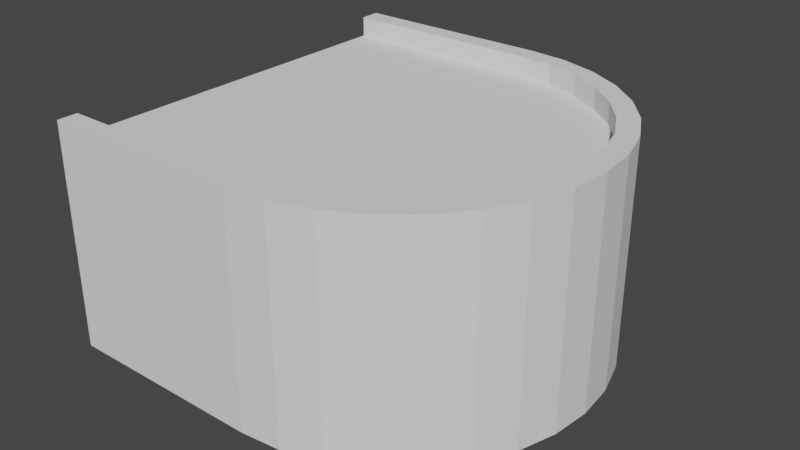 # Source: start_finish.blend  (saved by Blender 2.93.21; exported with 4.5.12 LTS)
import bpy
from mathutils import Matrix  # noqa: F401  (used for matrix-valued properties, if any)

bpy.ops.wm.read_factory_settings(use_empty=True)
scene = bpy.context.scene
scene.name = 'Scene'

# ---- collections
col_collection = bpy.data.collections.new('Collection'); scene.collection.children.link(col_collection)

# ---- world
world_world = bpy.data.worlds.new('World'); scene.world = world_world
world_world.use_nodes = True; world_world.node_tree.nodes.clear()
_N = world_world.node_tree.nodes; _L = world_world.node_tree.links
n0 = _N.new('ShaderNodeOutputWorld'); n0.name = 'World Output'; n0.location = (300, 300)
n1 = _N.new('ShaderNodeBackground'); n1.name = 'Background'; n1.location = (10, 300)
n1.inputs[0].default_value = (0.05088, 0.05088, 0.05088, 1.0)
_L.new(n1.outputs[0], n0.inputs[0])
n0.is_active_output = True
world_world.color = (0.05088, 0.05088, 0.05088)
world_world.use_sun_shadow = False
world_world.sun_shadow_jitter_overblur = 0.0

# ---- meshes
me_circle = bpy.data.meshes.new('Circle')
me_circle.from_pydata([(0.0, 1.0, 0.0), (8.742e-08, -1.0, 0.0), (0.1951, -0.9808, 0.0), (0.3827, -0.9239, 0.0), (0.5556, -0.8315, 0.0), (0.7071, -0.7071, 0.0), (0.8315, -0.5556, 0.0), (0.9239, -0.3827, 0.0), (0.9808, -0.1951, 0.0), (1.0, 1.192e-08, 0.0), (0.9808, 0.1951, 0.0), (0.9239, 0.3827, 0.0), (0.8315, 0.5556, 0.0), (0.7071, 0.7071, 0.0), (0.5556, 0.8315, 0.0), (0.3827, 0.9239, 0.0), (0.1951, 0.9808, 0.0), (4.371e-08, 0.0, 0.0), (0.1951, 0.0, 0.0), (0.3827, 0.0, 0.0), (0.5556, 0.0, 0.0), (0.7071, -5.96e-08, 0.0), (0.8315, -1.788e-07, 0.0), (0.9239, 0.0, 0.0), (-1.0, 1.0, 0.0), (-1.0, -1.0, 0.0), (-1.0, 0.0, 0.0), (4.371e-08, 0.0, 1.0), (8.742e-08, -1.0, 1.0), (0.1755, -0.8822, 1.0), (0.3442, -0.831, 1.0), (0.4997, -0.7479, 1.0), (0.6361, -0.6361, 1.0), (0.7479, -0.4997, 1.0), (0.831, -0.3442, 1.0), (0.8822, -0.1755, 1.0), (0.8995, 1.192e-08, 1.0), (0.8822, 0.1755, 1.0), (0.831, 0.3442, 1.0), (0.7479, 0.4997, 1.0), (0.6361, 0.6361, 1.0), (0.4997, 0.7479, 1.0), (0.3442, 0.831, 1.0), (0.1755, 0.8822, 1.0), (-0.004913, 0.9, 1.0), (0.1951, 0.0, 1.0), (0.3827, 0.0, 1.0), (0.5556, 0.0, 1.0), (0.7071, -5.96e-08, 1.0), (0.8315, -1.788e-07, 1.0), (-0.9, 2.98e-09, 1.0), (-0.9, -0.9, 1.0), (-0.9, 0.9, 1.0), (0.1951, -0.9808, 1.0), (-0.004913, -0.9, 1.0), (0.3827, -0.9239, 1.0), (0.5556, -0.8315, 1.0), (0.7071, -0.7071, 1.0), (0.8315, -0.5556, 1.0), (0.9239, -0.3827, 1.0), (0.9808, -0.1951, 1.0), (1.0, 1.192e-08, 1.0), (0.9808, 0.1951, 1.0), (0.9239, 0.3827, 1.0), (0.8315, 0.5556, 1.0), (0.7071, 0.7071, 1.0), (0.5556, 0.8315, 1.0), (0.3827, 0.9239, 1.0), (0.1951, 0.9808, 1.0), (0.0, 1.0, 1.0), (-1.0, 0.0, 1.0), (-1.0, -1.0, 1.0), (-1.0, 1.0, 1.0), (-1.0, 0.9, 1.0), (-1.0, -0.9, 1.0), (0.1951, -0.9808, 1.1), (8.742e-08, -1.0, 1.1), (0.3827, -0.9239, 1.1), (0.5556, -0.8315, 1.1), (0.7071, -0.7071, 1.1), (0.8315, -0.5556, 1.1), (0.9239, -0.3827, 1.1), (0.9808, -0.1951, 1.1), (1.0, 1.192e-08, 1.1), (0.9808, 0.1951, 1.1), (0.9239, 0.3827, 1.1), (0.8315, 0.5556, 1.1), (0.7071, 0.7071, 1.1), (0.5556, 0.8315, 1.1), (0.3827, 0.9239, 1.1), (0.1951, 0.9808, 1.1), (0.0, 1.0, 1.1), (-1.0, -0.9, 1.1), (-1.0, -1.0, 1.1), (-1.0, 1.0, 1.1), (0.1755, -0.8822, 1.1), (-0.004913, -0.9, 1.1), (0.3442, -0.831, 1.1), (0.4997, -0.7479, 1.1), (0.6361, -0.6361, 1.1), (0.7479, -0.4997, 1.1), (0.831, -0.3442, 1.1), (0.8822, -0.1755, 1.1), (0.8995, 1.192e-08, 1.1), (0.8822, 0.1755, 1.1), (0.831, 0.3442, 1.1), (0.7479, 0.4997, 1.1), (0.6361, 0.6361, 1.1), (0.4997, 0.7479, 1.1), (0.3442, 0.831, 1.1), (0.1755, 0.8822, 1.1), (-0.004913, 0.9, 1.1), (-0.9, 0.9, 1.1), (-0.9, -0.9, 1.1), (-1.0, 0.9, 1.1)], [], [(17, 0, 16, 18), (19, 18, 16, 15), (20, 19, 15, 14), (21, 20, 14, 13), (22, 21, 13, 12), (23, 22, 12, 11), (9, 23, 11, 10), (8, 7, 23, 9), (7, 6, 22, 23), (6, 5, 21, 22), (5, 4, 20, 21), (4, 3, 19, 20), (3, 2, 18, 19), (1, 17, 18, 2), (17, 26, 24, 0), (1, 25, 26, 17), (27, 45, 43, 44), (46, 42, 43, 45), (47, 41, 42, 46), (48, 40, 41, 47), (49, 39, 40, 48), (36, 38, 39, 49), (36, 37, 38), (35, 36, 34), (34, 36, 49, 33), (33, 49, 48, 32), (32, 48, 47, 31), (31, 47, 46, 30), (30, 46, 45, 29), (54, 29, 45, 27), (27, 44, 52, 50), (54, 27, 50, 51), (6, 7, 59, 58), (26, 25, 71, 74, 70), (14, 15, 67, 66), (7, 8, 60, 59), (24, 26, 70, 73, 72), (15, 16, 68, 67), (8, 9, 61, 60), (1, 2, 53, 28), (16, 0, 69, 68), (9, 10, 62, 61), (0, 24, 72, 69), (2, 3, 55, 53), (10, 11, 63, 62), (25, 1, 28, 71), (3, 4, 56, 55), (11, 12, 64, 63), (4, 5, 57, 56), (12, 13, 65, 64), (5, 6, 58, 57), (13, 14, 66, 65), (52, 44, 111, 112), (33, 32, 99, 100), (60, 61, 83, 82), (32, 31, 98, 99), (51, 74, 92, 113), (59, 60, 82, 81), (31, 30, 97, 98), (74, 71, 93, 92), (58, 59, 81, 80), (44, 43, 110, 111), (30, 29, 95, 97), (73, 52, 112, 114), (57, 58, 80, 79), (43, 42, 109, 110), (29, 54, 96, 95), (72, 73, 114, 94), (56, 57, 79, 78), (50, 52, 73, 70), (42, 41, 108, 109), (55, 56, 78, 77), (41, 40, 107, 108), (74, 51, 50, 70), (95, 96, 76, 75), (97, 95, 75, 77), (98, 97, 77, 78), (99, 98, 78, 79), (100, 99, 79, 80), (101, 100, 80, 81), (102, 101, 81, 82), (103, 102, 82, 83), (104, 103, 83, 84), (105, 104, 84, 85), (106, 105, 85, 86), (107, 106, 86, 87), (108, 107, 87, 88), (109, 108, 88, 89), (110, 109, 89, 90), (111, 110, 90, 91), (113, 92, 93), (112, 111, 91, 94), (96, 113, 93, 76), (114, 112, 94), (61, 62, 84, 83), (69, 72, 94, 91), (34, 33, 100, 101), (54, 51, 113, 96), (62, 63, 85, 84), (71, 28, 76, 93), (35, 34, 101, 102), (63, 64, 86, 85), (36, 35, 102, 103), (64, 65, 87, 86), (37, 36, 103, 104), (65, 66, 88, 87), (38, 37, 104, 105), (66, 67, 89, 88), (39, 38, 105, 106), (28, 53, 75, 76), (67, 68, 90, 89), (40, 39, 106, 107), (53, 55, 77, 75), (68, 69, 91, 90)])
_uv = me_circle.uv_layers.new(name='UVMap')
_uv.uv.foreach_set('vector', [0.0, 0.0, 0.0, 0.0, 0.0, 0.0, 0.0, 0.0, 0.0, 0.0, 0.0, 0.0, 0.0, 0.0, 0.0, 0.0, 0.0, 0.0, 0.0, 0.0, 0.0, 0.0, 0.0, 0.0, 0.0, 0.0, 0.0, 0.0, 0.0, 0.0, 0.0, 0.0, 0.0, 0.0, 0.0, 0.0, 0.0, 0.0, 0.0, 0.0, 0.0, 0.0, 0.0, 0.0, 0.0, 0.0, 0.0, 0.0, 0.0, 0.0, 0.0, 0.0, 0.0, 0.0, 0.0, 0.0, 0.0, 0.0, 0.0, 0.0, 0.0, 0.0, 0.0, 0.0, 0.0, 0.0, 0.0, 0.0, 0.0, 0.0, 0.0, 0.0, 0.0, 0.0, 0.0, 0.0, 0.0, 0.0, 0.0, 0.0, 0.0, 0.0, 0.0, 0.0, 0.0, 0.0, 0.0, 0.0, 0.0, 0.0, 0.0, 0.0, 0.0, 0.0, 0.0, 0.0, 0.0, 0.0, 0.0, 0.0, 0.0, 0.0, 0.0, 0.0, 0.0, 0.0, 0.0, 0.0, 0.0, 0.0, 0.0, 0.0, 0.0, 0.0, 0.0, 0.0, 0.0, 0.0, 0.0, 0.0, 0.0, 0.0, 0.0, 0.0, 0.0, 0.0, 0.0, 0.0, 0.0, 0.0, 0.0, 0.0, 0.0, 0.0, 0.0, 0.0, 0.0, 0.0, 0.0, 0.0, 0.0, 0.0, 0.0, 0.0, 0.0, 0.0, 0.0, 0.0, 0.0, 0.0, 0.0, 0.0, 0.0, 0.0, 0.0, 0.0, 0.0, 0.0, 0.0, 0.0, 0.0, 0.0, 0.0, 0.0, 0.0, 0.0, 0.0, 0.0, 0.0, 0.0, 0.0, 0.0, 0.0, 0.0, 0.0, 0.0, 0.0, 0.0, 0.0, 0.0, 0.0, 0.0, 0.0, 0.0, 0.0, 0.0, 0.0, 0.0, 0.0, 0.0, 0.0, 0.0, 0.0, 0.0, 0.0, 0.0, 0.0, 0.0, 0.0, 0.0, 0.0, 0.0, 0.0, 0.0, 0.0, 0.0, 0.0, 0.0, 0.0, 0.0, 0.0, 0.0, 0.0, 0.0, 0.0, 0.0, 0.0, 0.0, 0.0, 0.0, 0.0, 0.0, 0.0, 0.0, 0.0, 0.0, 0.0, 0.0, 0.0, 0.0, 0.0, 0.0, 0.0, 0.0, 0.0, 0.0, 0.0, 0.0, 0.0, 0.0, 0.0, 0.0, 0.0, 0.0, 0.0, 0.0, 0.0, 0.0, 0.0, 0.0, 0.0, 0.0, 0.0, 0.0, 0.0, 0.0, 0.0, 0.0, 0.0, 0.0, 0.0, 0.0, 0.0, 0.0, 0.0, 0.0, 0.0, 0.0, 0.0, 0.0, 0.0, 0.0, 0.0, 0.0, 0.0, 0.0, 0.0, 0.0, 0.0, 0.0, 0.0, 0.0, 0.0, 0.0, 0.0, 0.0, 0.0, 0.0, 0.0, 0.0, 0.0, 0.0, 0.0, 0.0, 0.0, 0.0, 0.0, 0.0, 0.0, 0.0, 0.0, 0.0, 0.0, 0.0, 0.0, 0.0, 0.0, 0.0, 0.0, 0.0, 0.0, 0.0, 0.0, 0.0, 0.0, 0.0, 0.0, 0.0, 0.0, 0.0, 0.0, 0.0, 0.0, 0.0, 0.0, 0.0, 0.0, 0.0, 0.0, 0.0, 0.0, 0.0, 0.0, 0.0, 0.0, 0.0, 0.0, 0.0, 0.0, 0.0, 0.0, 0.0, 0.0, 0.0, 0.0, 0.0, 0.0, 0.0, 0.0, 0.0, 0.0, 0.0, 0.0, 0.0, 0.0, 0.0, 0.0, 0.0, 0.0, 0.0, 0.0, 0.0, 0.0, 0.0, 0.0, 0.0, 0.0, 0.0, 0.0, 0.0, 0.0, 0.0, 0.0, 0.0, 0.0, 0.0, 0.0, 0.0, 0.0, 0.0, 0.0, 0.0, 0.0, 0.0, 0.0, 0.0, 0.0, 0.0, 0.0, 0.0, 0.0, 0.0, 0.0, 0.0, 0.0, 0.0, 0.0, 0.0, 0.0, 0.0, 0.0, 0.0, 0.0, 0.0, 0.0, 0.0, 0.0, 0.0, 0.0, 0.0, 0.0, 0.0, 0.0, 0.0, 0.0, 0.0, 0.0, 0.0, 0.0, 0.0, 0.0, 0.0, 0.0, 0.0, 0.0, 0.0, 0.0, 0.0, 0.0, 0.0, 0.0, 0.0, 0.0, 0.0, 0.0, 0.0, 0.0, 0.0, 0.0, 0.0, 0.0, 0.0, 0.0, 0.0, 0.0, 0.0, 0.0, 0.0, 0.0, 0.0, 0.0, 0.0, 0.0, 0.0, 0.0, 0.0, 0.0, 0.0, 0.0, 0.0, 0.0, 0.0, 0.0, 0.0, 0.0, 0.0, 0.0, 0.0, 0.0, 0.0, 0.0, 0.0, 0.0, 0.0, 0.0, 0.0, 0.0, 0.0, 0.0, 0.0, 0.0, 0.0, 0.0, 0.0, 0.0, 0.0, 0.0, 0.0, 0.0, 0.0, 0.0, 0.0, 0.0, 0.0, 0.0, 0.0, 0.0, 0.0, 0.0, 0.0, 0.0, 0.0, 0.0, 0.0, 0.0, 0.0, 0.0, 0.0, 0.0, 0.0, 0.0, 0.0, 0.0, 0.0, 0.0, 0.0, 0.0, 0.0, 0.0, 0.0, 0.0, 0.0, 0.0, 0.0, 0.0, 0.0, 0.0, 0.0, 0.0, 0.0, 0.0, 0.0, 0.0, 0.0, 0.0, 0.0, 0.0, 0.0, 0.0, 0.0, 0.0, 0.0, 0.0, 0.0, 0.0, 0.0, 0.0, 0.0, 0.0, 0.0, 0.0, 0.0, 0.0, 0.0, 0.0, 0.0, 0.0, 0.0, 0.0, 0.0, 0.0, 0.0, 0.0, 0.0, 0.0, 0.0, 0.0, 0.0, 0.0, 0.0, 0.0, 0.0, 0.0, 0.0, 0.0, 0.0, 0.0, 0.0, 0.0, 0.0, 0.0, 0.0, 0.0, 0.0, 0.0, 0.0, 0.0, 0.0, 0.0, 0.0, 0.0, 0.0, 0.0, 0.0, 0.0, 0.0, 0.0, 0.0, 0.0, 0.0, 0.0, 0.0, 0.0, 0.0, 0.0, 0.0, 0.0, 0.0, 0.0, 0.0, 0.0, 0.0, 0.0, 0.0, 0.0, 0.0, 0.0, 0.0, 0.0, 0.0, 0.0, 0.0, 0.0, 0.0, 0.0, 0.0, 0.0, 0.0, 0.0, 0.0, 0.0, 0.0, 0.0, 0.0, 0.0, 0.0, 0.0, 0.0, 0.0, 0.0, 0.0, 0.0, 0.0, 0.0, 0.0, 0.0, 0.0, 0.0, 0.0, 0.0, 0.0, 0.0, 0.0, 0.0, 0.0, 0.0, 0.0, 0.0, 0.0, 0.0, 0.0, 0.0, 0.0, 0.0, 0.0, 0.0, 0.0, 0.0, 0.0, 0.0, 0.0, 0.0, 0.0, 0.0, 0.0, 0.0, 0.0, 0.0, 0.0, 0.0, 0.0, 0.0, 0.0, 0.0, 0.0, 0.0, 0.0, 0.0, 0.0, 0.0, 0.0, 0.0, 0.0, 0.0, 0.0, 0.0, 0.0, 0.0, 0.0, 0.0, 0.0, 0.0, 0.0, 0.0, 0.0, 0.0, 0.0, 0.0, 0.0, 0.0, 0.0, 0.0, 0.0, 0.0, 0.0, 0.0, 0.0, 0.0, 0.0, 0.0, 0.0, 0.0, 0.0, 0.0, 0.0, 0.0, 0.0, 0.0, 0.0, 0.0, 0.0, 0.0, 0.0, 0.0, 0.0, 0.0, 0.0, 0.0, 0.0, 0.0, 0.0, 0.0, 0.0, 0.0, 0.0, 0.0, 0.0, 0.0, 0.0, 0.0, 0.0, 0.0, 0.0, 0.0, 0.0, 0.0, 0.0, 0.0, 0.0, 0.0, 0.0, 0.0, 0.0, 0.0, 0.0, 0.0, 0.0, 0.0, 0.0, 0.0, 0.0, 0.0, 0.0, 0.0, 0.0, 0.0, 0.0, 0.0, 0.0, 0.0, 0.0, 0.0, 0.0, 0.0, 0.0, 0.0, 0.0, 0.0, 0.0, 0.0, 0.0, 0.0, 0.0, 0.0, 0.0, 0.0, 0.0, 0.0, 0.0, 0.0, 0.0, 0.0, 0.0, 0.0, 0.0, 0.0, 0.0, 0.0, 0.0, 0.0, 0.0, 0.0, 0.0, 0.0, 0.0, 0.0, 0.0, 0.0, 0.0, 0.0, 0.0, 0.0, 0.0, 0.0, 0.0, 0.0, 0.0, 0.0, 0.0, 0.0, 0.0, 0.0, 0.0, 0.0, 0.0, 0.0, 0.0, 0.0, 0.0, 0.0, 0.0, 0.0, 0.0, 0.0, 0.0, 0.0, 0.0, 0.0, 0.0, 0.0, 0.0, 0.0, 0.0, 0.0, 0.0, 0.0, 0.0, 0.0, 0.0, 0.0, 0.0, 0.0, 0.0, 0.0, 0.0, 0.0, 0.0, 0.0, 0.0, 0.0, 0.0, 0.0, 0.0, 0.0, 0.0, 0.0, 0.0, 0.0, 0.0, 0.0, 0.0, 0.0, 0.0, 0.0, 0.0, 0.0, 0.0, 0.0, 0.0, 0.0, 0.0, 0.0, 0.0, 0.0, 0.0, 0.0, 0.0, 0.0, 0.0, 0.0, 0.0, 0.0, 0.0, 0.0, 0.0, 0.0, 0.0, 0.0])
me_circle.use_remesh_fix_poles = True
me_circle.use_remesh_preserve_attributes = False
me_circle.update()

# ---- objects
ob_start_end = bpy.data.objects.new('start/end', me_circle)

# ---- transforms, parenting, visibility, modifiers, constraints
ob_start_end.location = (0.0, 0.0, 0.0)

# ---- collection membership
col_collection.objects.link(ob_start_end)

# ---- scene / render settings (as saved in the file)
scene.frame_start = 1; scene.frame_end = 250; scene.frame_set(1)
scene.render.engine = 'BLENDER_EEVEE_NEXT'
scene.cycles.use_denoising = False
scene.cycles.samples = 128
scene.cycles.sampling_pattern = 'TABULATED_SOBOL'
scene.cycles.use_adaptive_sampling = False
scene.cycles.use_light_tree = False
scene.view_settings.view_transform = 'Filmic'
bpy.context.view_layer.update()

# ---- added for rendering (the .blend has no active camera and no usable light): camera, sun
cam_auto = bpy.data.cameras.new('AutoCamera')
cam_auto.lens = 50.0
cam_auto.sensor_width = 36.0
cam_auto.clip_end = 1000.0
ob_auto_camera = bpy.data.objects.new('AutoCamera', cam_auto)
scene.collection.objects.link(ob_auto_camera)
ob_auto_camera.location = (2.80787, -3.36944, 2.7963)
ob_auto_camera.rotation_euler = (1.09748, -7.21219e-08, 0.694738)
scene.camera = ob_auto_camera
light_auto_sun = bpy.data.lights.new('AutoSun', 'SUN')
light_auto_sun.energy = 3.0
light_auto_sun.angle = 0.0523599
ob_auto_sun = bpy.data.objects.new('AutoSun', light_auto_sun)
scene.collection.objects.link(ob_auto_sun)
ob_auto_sun.rotation_euler = (0.872665, 0.174533, 0.523599)
bpy.context.view_layer.update()
